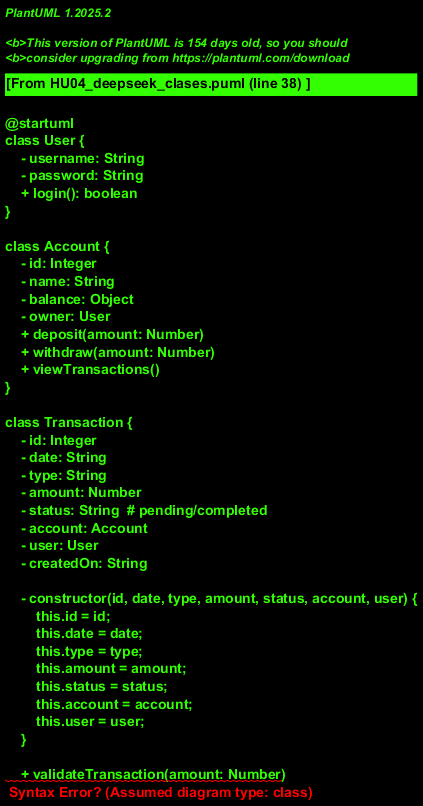

The diagram above was rendered by PlantUML. Its source (embedded in the PNG):
@startuml
class User {
    - username: String
    - password: String
    + login(): boolean
}

class Account {
    - id: Integer
    - name: String
    - balance: Object
    - owner: User
    + deposit(amount: Number)
    + withdraw(amount: Number)
    + viewTransactions()
}

class Transaction {
    - id: Integer
    - date: String
    - type: String
    - amount: Number
    - status: String  # pending/completed
    - account: Account
    - user: User
    - createdOn: String

    - constructor(id, date, type, amount, status, account, user) {
        this.id = id;
        this.date = date;
        this.type = type;
        this.amount = amount;
        this.status = status;
        this.account = account;
        this.user = user;
    }

    + validateTransaction(amount: Number)
}

class Document {
    - id: Integer
    - content: String
    - clientInfo: Object
    - userId: Integer

    - constructor(id, content, clientInfo, userId) {
        this.id = id;
        this.content = content;
        this.clientInfo = clientInfo;
        this.userId = userId;
    }

    + viewDocument(id: Integer)
}

class Report {
    - id: Integer
    - balanceSummary: Object
    - transactionSummary: Object
    - dateRange: String

    - constructor(id, balanceSummary, transactionSummary, dateRange) {
        this.id = id;
        this.balanceSummary = balanceSummary;
        this.transactionSummary = transactionSummary;
        this.dateRange = dateRange;
    }

    + generateReport()
}

// Association between User and Account
User -||> Account

// Association between Account and Transaction
Account *-> Transaction

// Association between User and Transaction
User *-> Transaction

// Association between Document and User
Document --||> User

// Association between Transaction and Document
Transaction ..-> Document

Report --||> User
Report ..-> Document
Report -||> Transaction
@enduml